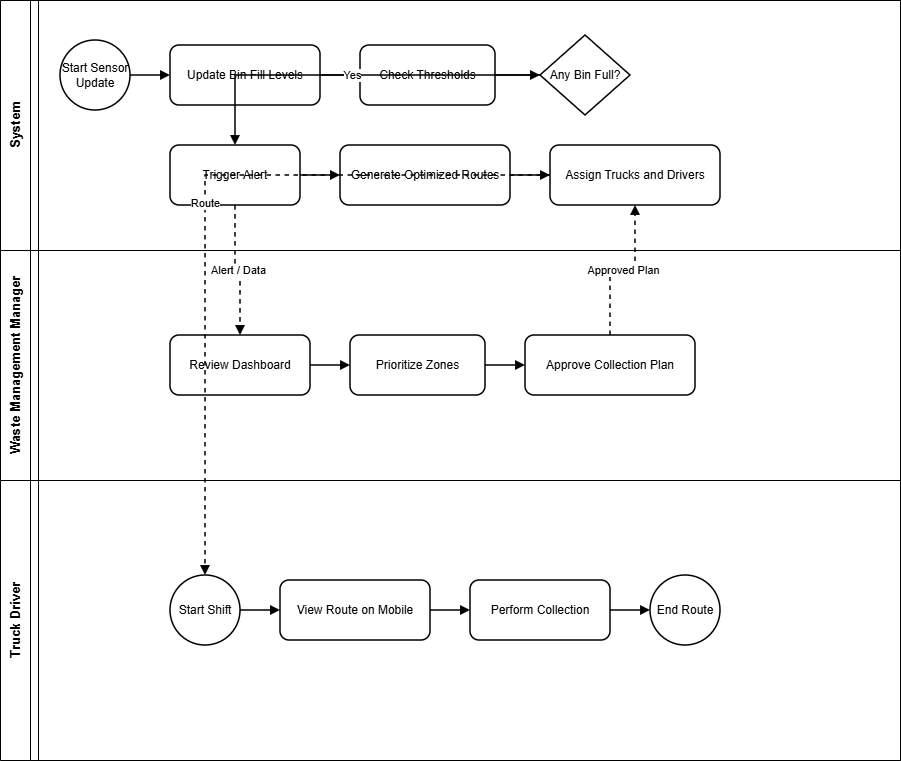

The diagram above was exported from draw.io. Its source (the exported page's mxGraphModel, read from the mxfile embedded in the PNG):
<mxGraphModel dx="1042" dy="562" grid="1" gridSize="10" guides="1" tooltips="1" connect="1" arrows="1" fold="1" page="1" pageScale="1" pageWidth="827" pageHeight="1169" math="0" shadow="0">
  <root>
    <mxCell id="0" />
    <mxCell id="1" parent="0" />
    <mxCell id="0n1q_RqQA8JtUYKEeSwn-1" parent="1" style="swimlane;horizontal=0;startSize=38;rounded=0;html=1;fontSize=15;fontStyle=1;" value="Smart Waste Management System - ECO Tirana" vertex="1">
      <mxGeometry height="760" width="900" x="40" y="40" as="geometry" />
    </mxCell>
    <mxCell id="0n1q_RqQA8JtUYKEeSwn-2" parent="0n1q_RqQA8JtUYKEeSwn-1" style="swimlane;horizontal=0;startSize=30;html=1;fontSize=13;fontStyle=1;" value="System" vertex="1">
      <mxGeometry height="250" width="900" as="geometry" />
    </mxCell>
    <mxCell id="0n1q_RqQA8JtUYKEeSwn-3" parent="0n1q_RqQA8JtUYKEeSwn-2" style="ellipse;whiteSpace=wrap;html=1;fontSize=12;strokeWidth=1.5;" value="Start Sensor Update" vertex="1">
      <mxGeometry height="70" width="70" x="60" y="40" as="geometry" />
    </mxCell>
    <mxCell id="0n1q_RqQA8JtUYKEeSwn-4" parent="0n1q_RqQA8JtUYKEeSwn-2" style="rounded=1;whiteSpace=wrap;html=1;fontSize=12;strokeWidth=1.5;" value="Update Bin Fill Levels" vertex="1">
      <mxGeometry height="60" width="150" x="170" y="45" as="geometry" />
    </mxCell>
    <mxCell id="0n1q_RqQA8JtUYKEeSwn-5" parent="0n1q_RqQA8JtUYKEeSwn-2" style="rounded=1;whiteSpace=wrap;html=1;fontSize=12;strokeWidth=1.5;" value="Check Thresholds" vertex="1">
      <mxGeometry height="60" width="135" x="360" y="45" as="geometry" />
    </mxCell>
    <mxCell id="0n1q_RqQA8JtUYKEeSwn-6" parent="0n1q_RqQA8JtUYKEeSwn-2" style="rhombus;whiteSpace=wrap;html=1;fontSize=12;strokeWidth=1.5;" value="Any Bin Full?" vertex="1">
      <mxGeometry height="80" width="90" x="540" y="35" as="geometry" />
    </mxCell>
    <mxCell id="0n1q_RqQA8JtUYKEeSwn-7" parent="0n1q_RqQA8JtUYKEeSwn-2" style="rounded=1;whiteSpace=wrap;html=1;fontSize=12;strokeWidth=1.5;" value="Trigger Alert" vertex="1">
      <mxGeometry height="60" width="130" x="170" y="145" as="geometry" />
    </mxCell>
    <mxCell id="0n1q_RqQA8JtUYKEeSwn-8" parent="0n1q_RqQA8JtUYKEeSwn-2" style="rounded=1;whiteSpace=wrap;html=1;fontSize=12;strokeWidth=1.5;" value="Generate Optimized Routes" vertex="1">
      <mxGeometry height="60" width="170" x="340" y="145" as="geometry" />
    </mxCell>
    <mxCell id="0n1q_RqQA8JtUYKEeSwn-9" parent="0n1q_RqQA8JtUYKEeSwn-2" style="rounded=1;whiteSpace=wrap;html=1;fontSize=12;strokeWidth=1.5;" value="Assign Trucks and Drivers" vertex="1">
      <mxGeometry height="60" width="170" x="550" y="145" as="geometry" />
    </mxCell>
    <mxCell id="0n1q_RqQA8JtUYKEeSwn-10" edge="1" parent="0n1q_RqQA8JtUYKEeSwn-2" source="0n1q_RqQA8JtUYKEeSwn-3" style="edgeStyle=orthogonalEdgeStyle;rounded=0;jettySize=auto;orthogonalLoop=1;html=1;endArrow=block;strokeWidth=1.5;" target="0n1q_RqQA8JtUYKEeSwn-4">
      <mxGeometry relative="1" as="geometry" />
    </mxCell>
    <mxCell id="0n1q_RqQA8JtUYKEeSwn-11" edge="1" parent="0n1q_RqQA8JtUYKEeSwn-2" source="0n1q_RqQA8JtUYKEeSwn-4" style="edgeStyle=orthogonalEdgeStyle;rounded=0;jettySize=auto;orthogonalLoop=1;html=1;endArrow=block;strokeWidth=1.5;" target="0n1q_RqQA8JtUYKEeSwn-5">
      <mxGeometry relative="1" as="geometry" />
    </mxCell>
    <mxCell id="0n1q_RqQA8JtUYKEeSwn-12" edge="1" parent="0n1q_RqQA8JtUYKEeSwn-2" source="0n1q_RqQA8JtUYKEeSwn-5" style="edgeStyle=orthogonalEdgeStyle;rounded=0;jettySize=auto;orthogonalLoop=1;html=1;endArrow=block;strokeWidth=1.5;" target="0n1q_RqQA8JtUYKEeSwn-6">
      <mxGeometry relative="1" as="geometry" />
    </mxCell>
    <mxCell id="0n1q_RqQA8JtUYKEeSwn-13" edge="1" parent="0n1q_RqQA8JtUYKEeSwn-2" source="0n1q_RqQA8JtUYKEeSwn-6" style="edgeStyle=orthogonalEdgeStyle;rounded=0;jettySize=auto;orthogonalLoop=1;html=1;endArrow=block;strokeWidth=1.5;fontSize=11;" target="0n1q_RqQA8JtUYKEeSwn-7" value="Yes">
      <mxGeometry relative="1" as="geometry" />
    </mxCell>
    <mxCell id="0n1q_RqQA8JtUYKEeSwn-14" edge="1" parent="0n1q_RqQA8JtUYKEeSwn-2" source="0n1q_RqQA8JtUYKEeSwn-7" style="edgeStyle=orthogonalEdgeStyle;rounded=0;jettySize=auto;orthogonalLoop=1;html=1;endArrow=block;strokeWidth=1.5;" target="0n1q_RqQA8JtUYKEeSwn-8">
      <mxGeometry relative="1" as="geometry" />
    </mxCell>
    <mxCell id="0n1q_RqQA8JtUYKEeSwn-15" edge="1" parent="0n1q_RqQA8JtUYKEeSwn-2" source="0n1q_RqQA8JtUYKEeSwn-8" style="edgeStyle=orthogonalEdgeStyle;rounded=0;jettySize=auto;orthogonalLoop=1;html=1;endArrow=block;strokeWidth=1.5;" target="0n1q_RqQA8JtUYKEeSwn-9">
      <mxGeometry relative="1" as="geometry" />
    </mxCell>
    <mxCell id="0n1q_RqQA8JtUYKEeSwn-16" parent="0n1q_RqQA8JtUYKEeSwn-1" style="swimlane;horizontal=0;startSize=30;html=1;fontSize=13;fontStyle=1;" value="Waste Management Manager" vertex="1">
      <mxGeometry height="230" width="900" y="250" as="geometry" />
    </mxCell>
    <mxCell id="0n1q_RqQA8JtUYKEeSwn-17" parent="0n1q_RqQA8JtUYKEeSwn-16" style="rounded=1;whiteSpace=wrap;html=1;fontSize=12;strokeWidth=1.5;" value="Review Dashboard" vertex="1">
      <mxGeometry height="60" width="140" x="170" y="85" as="geometry" />
    </mxCell>
    <mxCell id="0n1q_RqQA8JtUYKEeSwn-18" parent="0n1q_RqQA8JtUYKEeSwn-16" style="rounded=1;whiteSpace=wrap;html=1;fontSize=12;strokeWidth=1.5;" value="Prioritize Zones" vertex="1">
      <mxGeometry height="60" width="135" x="350" y="85" as="geometry" />
    </mxCell>
    <mxCell id="0n1q_RqQA8JtUYKEeSwn-19" parent="0n1q_RqQA8JtUYKEeSwn-16" style="rounded=1;whiteSpace=wrap;html=1;fontSize=12;strokeWidth=1.5;" value="Approve Collection Plan" vertex="1">
      <mxGeometry height="60" width="170" x="525" y="85" as="geometry" />
    </mxCell>
    <mxCell id="0n1q_RqQA8JtUYKEeSwn-20" edge="1" parent="0n1q_RqQA8JtUYKEeSwn-16" source="0n1q_RqQA8JtUYKEeSwn-17" style="edgeStyle=orthogonalEdgeStyle;rounded=0;jettySize=auto;orthogonalLoop=1;html=1;endArrow=block;strokeWidth=1.5;" target="0n1q_RqQA8JtUYKEeSwn-18">
      <mxGeometry relative="1" as="geometry" />
    </mxCell>
    <mxCell id="0n1q_RqQA8JtUYKEeSwn-21" edge="1" parent="0n1q_RqQA8JtUYKEeSwn-16" source="0n1q_RqQA8JtUYKEeSwn-18" style="edgeStyle=orthogonalEdgeStyle;rounded=0;jettySize=auto;orthogonalLoop=1;html=1;endArrow=block;strokeWidth=1.5;" target="0n1q_RqQA8JtUYKEeSwn-19">
      <mxGeometry relative="1" as="geometry" />
    </mxCell>
    <mxCell id="0n1q_RqQA8JtUYKEeSwn-22" parent="0n1q_RqQA8JtUYKEeSwn-1" style="swimlane;horizontal=0;startSize=30;html=1;fontSize=13;fontStyle=1;" value="Truck Driver" vertex="1">
      <mxGeometry height="280" width="900" y="480" as="geometry" />
    </mxCell>
    <mxCell id="0n1q_RqQA8JtUYKEeSwn-23" parent="0n1q_RqQA8JtUYKEeSwn-22" style="ellipse;whiteSpace=wrap;html=1;fontSize=12;strokeWidth=1.5;" value="Start Shift" vertex="1">
      <mxGeometry height="70" width="70" x="170" y="95" as="geometry" />
    </mxCell>
    <mxCell id="0n1q_RqQA8JtUYKEeSwn-24" parent="0n1q_RqQA8JtUYKEeSwn-22" style="rounded=1;whiteSpace=wrap;html=1;fontSize=12;strokeWidth=1.5;" value="View Route on Mobile" vertex="1">
      <mxGeometry height="60" width="150" x="280" y="100" as="geometry" />
    </mxCell>
    <mxCell id="0n1q_RqQA8JtUYKEeSwn-25" parent="0n1q_RqQA8JtUYKEeSwn-22" style="rounded=1;whiteSpace=wrap;html=1;fontSize=12;strokeWidth=1.5;" value="Perform Collection" vertex="1">
      <mxGeometry height="60" width="140" x="470" y="100" as="geometry" />
    </mxCell>
    <mxCell id="0n1q_RqQA8JtUYKEeSwn-26" parent="0n1q_RqQA8JtUYKEeSwn-22" style="ellipse;whiteSpace=wrap;html=1;fontSize=12;strokeWidth=1.5;" value="End Route" vertex="1">
      <mxGeometry height="70" width="70" x="650" y="95" as="geometry" />
    </mxCell>
    <mxCell id="0n1q_RqQA8JtUYKEeSwn-27" edge="1" parent="0n1q_RqQA8JtUYKEeSwn-22" source="0n1q_RqQA8JtUYKEeSwn-23" style="edgeStyle=orthogonalEdgeStyle;rounded=0;jettySize=auto;orthogonalLoop=1;html=1;endArrow=block;strokeWidth=1.5;" target="0n1q_RqQA8JtUYKEeSwn-24">
      <mxGeometry relative="1" as="geometry" />
    </mxCell>
    <mxCell id="0n1q_RqQA8JtUYKEeSwn-28" edge="1" parent="0n1q_RqQA8JtUYKEeSwn-22" source="0n1q_RqQA8JtUYKEeSwn-24" style="edgeStyle=orthogonalEdgeStyle;rounded=0;jettySize=auto;orthogonalLoop=1;html=1;endArrow=block;strokeWidth=1.5;" target="0n1q_RqQA8JtUYKEeSwn-25">
      <mxGeometry relative="1" as="geometry" />
    </mxCell>
    <mxCell id="0n1q_RqQA8JtUYKEeSwn-29" edge="1" parent="0n1q_RqQA8JtUYKEeSwn-22" source="0n1q_RqQA8JtUYKEeSwn-25" style="edgeStyle=orthogonalEdgeStyle;rounded=0;jettySize=auto;orthogonalLoop=1;html=1;endArrow=block;strokeWidth=1.5;" target="0n1q_RqQA8JtUYKEeSwn-26">
      <mxGeometry relative="1" as="geometry" />
    </mxCell>
    <mxCell id="0n1q_RqQA8JtUYKEeSwn-30" edge="1" parent="0n1q_RqQA8JtUYKEeSwn-1" source="0n1q_RqQA8JtUYKEeSwn-7" style="edgeStyle=orthogonalEdgeStyle;rounded=0;jettySize=auto;orthogonalLoop=1;html=1;endArrow=block;dashed=1;strokeWidth=1.5;fontSize=11;" target="0n1q_RqQA8JtUYKEeSwn-17" value="Alert / Data">
      <mxGeometry relative="1" as="geometry" />
    </mxCell>
    <mxCell id="0n1q_RqQA8JtUYKEeSwn-31" edge="1" parent="0n1q_RqQA8JtUYKEeSwn-1" source="0n1q_RqQA8JtUYKEeSwn-19" style="edgeStyle=orthogonalEdgeStyle;rounded=0;jettySize=auto;orthogonalLoop=1;html=1;endArrow=block;dashed=1;strokeWidth=1.5;fontSize=11;" target="0n1q_RqQA8JtUYKEeSwn-9" value="Approved Plan">
      <mxGeometry relative="1" as="geometry" />
    </mxCell>
    <mxCell id="0n1q_RqQA8JtUYKEeSwn-32" edge="1" parent="0n1q_RqQA8JtUYKEeSwn-1" source="0n1q_RqQA8JtUYKEeSwn-9" style="edgeStyle=orthogonalEdgeStyle;rounded=0;jettySize=auto;orthogonalLoop=1;html=1;endArrow=block;dashed=1;strokeWidth=1.5;fontSize=11;" target="0n1q_RqQA8JtUYKEeSwn-23" value="Route">
      <mxGeometry relative="1" as="geometry" />
    </mxCell>
  </root>
</mxGraphModel>